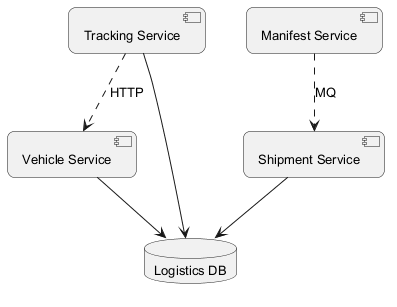

The diagram above was rendered by PlantUML. Its source (embedded in the PNG):
@startuml
skinparam backgroundColor #FFFFFF
skinparam roundCorner 15
skinparam defaultFontSize 13
component "Tracking Service" as C_TrackingService
component "Vehicle Service" as C_VehicleService
component "Manifest Service" as C_ManifestService
component "Shipment Service" as C_ShipmentService
database "Logistics DB" as DB_logistics
C_TrackingService --> DB_logistics
C_VehicleService --> DB_logistics
C_ShipmentService --> DB_logistics
C_TrackingService ..> C_VehicleService : HTTP
C_ManifestService ..> C_ShipmentService : MQ
@enduml